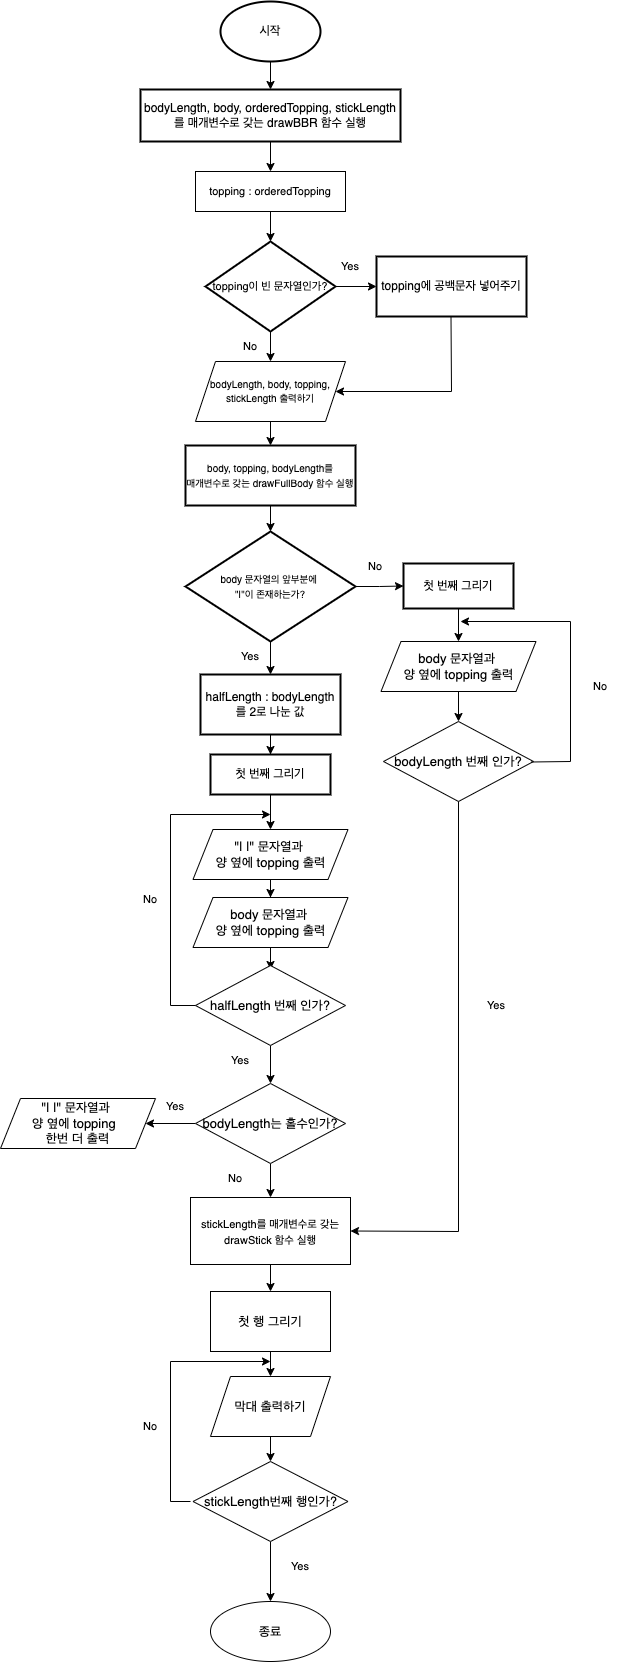

The diagram above was exported from draw.io. Its source (the exported page's mxGraphModel, read from the mxfile embedded in the PNG):
<mxGraphModel dx="946" dy="507" grid="1" gridSize="10" guides="1" tooltips="1" connect="1" arrows="1" fold="1" page="1" pageScale="1" pageWidth="827" pageHeight="1169" math="0" shadow="0">
  <root>
    <mxCell id="0" />
    <mxCell id="1" parent="0" />
    <mxCell id="HlCvBlFXKghPZf3RO9OB-5" value="" style="edgeStyle=orthogonalEdgeStyle;rounded=0;orthogonalLoop=1;jettySize=auto;html=1;" edge="1" parent="1" source="HlCvBlFXKghPZf3RO9OB-3" target="HlCvBlFXKghPZf3RO9OB-4">
      <mxGeometry relative="1" as="geometry" />
    </mxCell>
    <mxCell id="HlCvBlFXKghPZf3RO9OB-3" value="시작" style="strokeWidth=2;html=1;shape=mxgraph.flowchart.start_1;whiteSpace=wrap;" vertex="1" parent="1">
      <mxGeometry x="370" y="20" width="100" height="60" as="geometry" />
    </mxCell>
    <mxCell id="HlCvBlFXKghPZf3RO9OB-7" value="" style="edgeStyle=orthogonalEdgeStyle;rounded=0;orthogonalLoop=1;jettySize=auto;html=1;" edge="1" parent="1" source="HlCvBlFXKghPZf3RO9OB-4">
      <mxGeometry relative="1" as="geometry">
        <mxPoint x="420" y="190" as="targetPoint" />
      </mxGeometry>
    </mxCell>
    <mxCell id="HlCvBlFXKghPZf3RO9OB-4" value="bodyLength, body, orderedTopping, stickLength&lt;br&gt;를 매개변수로 갖는 drawBBR 함수 실행" style="whiteSpace=wrap;html=1;strokeWidth=2;" vertex="1" parent="1">
      <mxGeometry x="290" y="108" width="260" height="52" as="geometry" />
    </mxCell>
    <mxCell id="HlCvBlFXKghPZf3RO9OB-9" value="" style="edgeStyle=orthogonalEdgeStyle;rounded=0;orthogonalLoop=1;jettySize=auto;html=1;fontSize=11;" edge="1" parent="1" target="HlCvBlFXKghPZf3RO9OB-8">
      <mxGeometry relative="1" as="geometry">
        <mxPoint x="420" y="230" as="sourcePoint" />
      </mxGeometry>
    </mxCell>
    <mxCell id="HlCvBlFXKghPZf3RO9OB-14" value="" style="edgeStyle=orthogonalEdgeStyle;rounded=0;orthogonalLoop=1;jettySize=auto;html=1;fontSize=11;" edge="1" parent="1" source="HlCvBlFXKghPZf3RO9OB-8" target="HlCvBlFXKghPZf3RO9OB-13">
      <mxGeometry relative="1" as="geometry" />
    </mxCell>
    <mxCell id="HlCvBlFXKghPZf3RO9OB-8" value="&lt;span style=&quot;font-size: 11px&quot;&gt;topping이 빈 문자열인가?&lt;/span&gt;" style="rhombus;whiteSpace=wrap;html=1;strokeWidth=2;" vertex="1" parent="1">
      <mxGeometry x="355" y="260" width="130" height="90" as="geometry" />
    </mxCell>
    <mxCell id="HlCvBlFXKghPZf3RO9OB-26" value="" style="edgeStyle=orthogonalEdgeStyle;rounded=0;orthogonalLoop=1;jettySize=auto;html=1;fontSize=10;" edge="1" parent="1" source="HlCvBlFXKghPZf3RO9OB-10" target="HlCvBlFXKghPZf3RO9OB-25">
      <mxGeometry relative="1" as="geometry" />
    </mxCell>
    <mxCell id="HlCvBlFXKghPZf3RO9OB-10" value="&lt;font size=&quot;1&quot;&gt;body, topping, bodyLength를&lt;br&gt;매개변수로 갖는 drawFullBody 함수 실행&lt;br&gt;&lt;/font&gt;" style="whiteSpace=wrap;html=1;strokeWidth=2;" vertex="1" parent="1">
      <mxGeometry x="335" y="464" width="170" height="60" as="geometry" />
    </mxCell>
    <mxCell id="HlCvBlFXKghPZf3RO9OB-12" value="No" style="text;html=1;strokeColor=none;fillColor=none;align=center;verticalAlign=middle;whiteSpace=wrap;rounded=0;fontSize=11;" vertex="1" parent="1">
      <mxGeometry x="370" y="350" width="60" height="30" as="geometry" />
    </mxCell>
    <mxCell id="HlCvBlFXKghPZf3RO9OB-13" value="topping에 공백문자 넣어주기" style="whiteSpace=wrap;html=1;strokeWidth=2;" vertex="1" parent="1">
      <mxGeometry x="526" y="275" width="150" height="60" as="geometry" />
    </mxCell>
    <mxCell id="HlCvBlFXKghPZf3RO9OB-15" value="Yes" style="text;html=1;strokeColor=none;fillColor=none;align=center;verticalAlign=middle;whiteSpace=wrap;rounded=0;fontSize=11;" vertex="1" parent="1">
      <mxGeometry x="470" y="270" width="60" height="30" as="geometry" />
    </mxCell>
    <mxCell id="HlCvBlFXKghPZf3RO9OB-18" value="" style="endArrow=classic;html=1;rounded=0;fontSize=11;entryX=1;entryY=0.5;entryDx=0;entryDy=0;" edge="1" parent="1" target="HlCvBlFXKghPZf3RO9OB-21">
      <mxGeometry width="50" height="50" relative="1" as="geometry">
        <mxPoint x="600.5" y="335" as="sourcePoint" />
        <mxPoint x="510" y="380" as="targetPoint" />
        <Array as="points">
          <mxPoint x="601" y="410" />
        </Array>
      </mxGeometry>
    </mxCell>
    <mxCell id="HlCvBlFXKghPZf3RO9OB-19" value="&lt;span&gt;topping : orderedTopping&lt;/span&gt;" style="rounded=0;whiteSpace=wrap;html=1;fontSize=11;" vertex="1" parent="1">
      <mxGeometry x="345" y="190" width="150" height="40" as="geometry" />
    </mxCell>
    <mxCell id="HlCvBlFXKghPZf3RO9OB-24" value="" style="edgeStyle=orthogonalEdgeStyle;rounded=0;orthogonalLoop=1;jettySize=auto;html=1;fontSize=10;" edge="1" parent="1" source="HlCvBlFXKghPZf3RO9OB-21" target="HlCvBlFXKghPZf3RO9OB-10">
      <mxGeometry relative="1" as="geometry" />
    </mxCell>
    <mxCell id="HlCvBlFXKghPZf3RO9OB-21" value="&lt;font style=&quot;font-size: 10px&quot;&gt;bodyLength, body, topping, stickLength 출력하기&lt;/font&gt;" style="shape=parallelogram;perimeter=parallelogramPerimeter;whiteSpace=wrap;html=1;fixedSize=1;fontSize=11;" vertex="1" parent="1">
      <mxGeometry x="345" y="380" width="150" height="60" as="geometry" />
    </mxCell>
    <mxCell id="HlCvBlFXKghPZf3RO9OB-28" value="" style="edgeStyle=orthogonalEdgeStyle;rounded=0;orthogonalLoop=1;jettySize=auto;html=1;fontSize=13;" edge="1" parent="1" source="HlCvBlFXKghPZf3RO9OB-25" target="HlCvBlFXKghPZf3RO9OB-27">
      <mxGeometry relative="1" as="geometry" />
    </mxCell>
    <mxCell id="HlCvBlFXKghPZf3RO9OB-55" value="" style="edgeStyle=orthogonalEdgeStyle;rounded=0;orthogonalLoop=1;jettySize=auto;html=1;fontSize=13;" edge="1" parent="1" source="HlCvBlFXKghPZf3RO9OB-25" target="HlCvBlFXKghPZf3RO9OB-54">
      <mxGeometry relative="1" as="geometry" />
    </mxCell>
    <mxCell id="HlCvBlFXKghPZf3RO9OB-25" value="&lt;font size=&quot;1&quot;&gt;body 문자열의 앞부분에 &lt;br&gt;&quot;|&quot;이 존재하는가?&lt;/font&gt;" style="rhombus;whiteSpace=wrap;html=1;strokeWidth=2;" vertex="1" parent="1">
      <mxGeometry x="335" y="550" width="170" height="110" as="geometry" />
    </mxCell>
    <mxCell id="HlCvBlFXKghPZf3RO9OB-30" value="" style="edgeStyle=orthogonalEdgeStyle;rounded=0;orthogonalLoop=1;jettySize=auto;html=1;fontSize=13;" edge="1" parent="1" source="HlCvBlFXKghPZf3RO9OB-27" target="HlCvBlFXKghPZf3RO9OB-29">
      <mxGeometry relative="1" as="geometry" />
    </mxCell>
    <mxCell id="HlCvBlFXKghPZf3RO9OB-27" value="halfLength : bodyLength를 2로 나눈 값" style="whiteSpace=wrap;html=1;strokeWidth=2;" vertex="1" parent="1">
      <mxGeometry x="350" y="693" width="140" height="60" as="geometry" />
    </mxCell>
    <mxCell id="HlCvBlFXKghPZf3RO9OB-34" value="" style="edgeStyle=orthogonalEdgeStyle;rounded=0;orthogonalLoop=1;jettySize=auto;html=1;fontSize=13;entryX=0.5;entryY=0;entryDx=0;entryDy=0;" edge="1" parent="1" source="HlCvBlFXKghPZf3RO9OB-29" target="HlCvBlFXKghPZf3RO9OB-35">
      <mxGeometry relative="1" as="geometry">
        <mxPoint x="420" y="835" as="targetPoint" />
      </mxGeometry>
    </mxCell>
    <mxCell id="HlCvBlFXKghPZf3RO9OB-29" value="첫 번째 그리기" style="whiteSpace=wrap;html=1;strokeWidth=2;" vertex="1" parent="1">
      <mxGeometry x="360" y="773" width="120" height="40" as="geometry" />
    </mxCell>
    <mxCell id="HlCvBlFXKghPZf3RO9OB-37" value="" style="edgeStyle=orthogonalEdgeStyle;rounded=0;orthogonalLoop=1;jettySize=auto;html=1;fontSize=13;" edge="1" parent="1" source="HlCvBlFXKghPZf3RO9OB-35" target="HlCvBlFXKghPZf3RO9OB-36">
      <mxGeometry relative="1" as="geometry" />
    </mxCell>
    <mxCell id="HlCvBlFXKghPZf3RO9OB-35" value="&quot;| |&quot; 문자열과 &lt;br&gt;양 옆에 topping 출력" style="shape=parallelogram;perimeter=parallelogramPerimeter;whiteSpace=wrap;html=1;fixedSize=1;fontSize=13;" vertex="1" parent="1">
      <mxGeometry x="342.5" y="848" width="155" height="50" as="geometry" />
    </mxCell>
    <mxCell id="HlCvBlFXKghPZf3RO9OB-39" value="" style="edgeStyle=orthogonalEdgeStyle;rounded=0;orthogonalLoop=1;jettySize=auto;html=1;fontSize=13;" edge="1" parent="1" source="HlCvBlFXKghPZf3RO9OB-36">
      <mxGeometry relative="1" as="geometry">
        <mxPoint x="420" y="988" as="targetPoint" />
      </mxGeometry>
    </mxCell>
    <mxCell id="HlCvBlFXKghPZf3RO9OB-36" value="body 문자열과 &lt;br&gt;양 옆에 topping 출력" style="shape=parallelogram;perimeter=parallelogramPerimeter;whiteSpace=wrap;html=1;fixedSize=1;fontSize=13;" vertex="1" parent="1">
      <mxGeometry x="342.5" y="916" width="155" height="50" as="geometry" />
    </mxCell>
    <mxCell id="HlCvBlFXKghPZf3RO9OB-45" value="" style="edgeStyle=orthogonalEdgeStyle;rounded=0;orthogonalLoop=1;jettySize=auto;html=1;fontSize=13;" edge="1" parent="1" source="HlCvBlFXKghPZf3RO9OB-38" target="HlCvBlFXKghPZf3RO9OB-44">
      <mxGeometry relative="1" as="geometry" />
    </mxCell>
    <mxCell id="HlCvBlFXKghPZf3RO9OB-38" value="halfLength 번째 인가?" style="rhombus;whiteSpace=wrap;html=1;fontSize=13;" vertex="1" parent="1">
      <mxGeometry x="345" y="984" width="150" height="80" as="geometry" />
    </mxCell>
    <mxCell id="HlCvBlFXKghPZf3RO9OB-41" value="" style="endArrow=classic;html=1;rounded=0;fontSize=13;exitX=0;exitY=0.5;exitDx=0;exitDy=0;" edge="1" parent="1" source="HlCvBlFXKghPZf3RO9OB-38">
      <mxGeometry width="50" height="50" relative="1" as="geometry">
        <mxPoint x="260" y="984" as="sourcePoint" />
        <mxPoint x="420" y="833" as="targetPoint" />
        <Array as="points">
          <mxPoint x="320" y="1024" />
          <mxPoint x="320" y="833" />
        </Array>
      </mxGeometry>
    </mxCell>
    <mxCell id="HlCvBlFXKghPZf3RO9OB-43" value="No" style="text;html=1;strokeColor=none;fillColor=none;align=center;verticalAlign=middle;whiteSpace=wrap;rounded=0;fontSize=11;" vertex="1" parent="1">
      <mxGeometry x="270" y="903" width="60" height="30" as="geometry" />
    </mxCell>
    <mxCell id="HlCvBlFXKghPZf3RO9OB-47" value="" style="edgeStyle=orthogonalEdgeStyle;rounded=0;orthogonalLoop=1;jettySize=auto;html=1;fontSize=13;" edge="1" parent="1" source="HlCvBlFXKghPZf3RO9OB-44" target="HlCvBlFXKghPZf3RO9OB-46">
      <mxGeometry relative="1" as="geometry" />
    </mxCell>
    <mxCell id="HlCvBlFXKghPZf3RO9OB-67" value="" style="edgeStyle=orthogonalEdgeStyle;rounded=0;orthogonalLoop=1;jettySize=auto;html=1;fontSize=13;" edge="1" parent="1" source="HlCvBlFXKghPZf3RO9OB-44" target="HlCvBlFXKghPZf3RO9OB-65">
      <mxGeometry relative="1" as="geometry" />
    </mxCell>
    <mxCell id="HlCvBlFXKghPZf3RO9OB-44" value="bodyLength는 홀수인가?" style="rhombus;whiteSpace=wrap;html=1;fontSize=13;" vertex="1" parent="1">
      <mxGeometry x="345" y="1102" width="150" height="80" as="geometry" />
    </mxCell>
    <mxCell id="HlCvBlFXKghPZf3RO9OB-73" value="" style="edgeStyle=orthogonalEdgeStyle;rounded=0;orthogonalLoop=1;jettySize=auto;html=1;fontSize=13;" edge="1" parent="1" source="HlCvBlFXKghPZf3RO9OB-46" target="HlCvBlFXKghPZf3RO9OB-72">
      <mxGeometry relative="1" as="geometry" />
    </mxCell>
    <mxCell id="HlCvBlFXKghPZf3RO9OB-46" value="&lt;font style=&quot;font-size: 11px&quot;&gt;stickLength를 매개변수로 갖는&lt;br&gt;drawStick 함수 실행&lt;/font&gt;" style="whiteSpace=wrap;html=1;fontSize=13;" vertex="1" parent="1">
      <mxGeometry x="340" y="1216" width="160" height="67" as="geometry" />
    </mxCell>
    <mxCell id="HlCvBlFXKghPZf3RO9OB-52" value="Yes" style="text;html=1;strokeColor=none;fillColor=none;align=center;verticalAlign=middle;whiteSpace=wrap;rounded=0;fontSize=11;" vertex="1" parent="1">
      <mxGeometry x="360" y="1064" width="60" height="30" as="geometry" />
    </mxCell>
    <mxCell id="HlCvBlFXKghPZf3RO9OB-53" value="Yes" style="text;html=1;strokeColor=none;fillColor=none;align=center;verticalAlign=middle;whiteSpace=wrap;rounded=0;fontSize=11;" vertex="1" parent="1">
      <mxGeometry x="370" y="660" width="60" height="30" as="geometry" />
    </mxCell>
    <mxCell id="HlCvBlFXKghPZf3RO9OB-57" value="" style="edgeStyle=orthogonalEdgeStyle;rounded=0;orthogonalLoop=1;jettySize=auto;html=1;fontSize=13;entryX=0.5;entryY=0;entryDx=0;entryDy=0;" edge="1" parent="1" source="HlCvBlFXKghPZf3RO9OB-54" target="HlCvBlFXKghPZf3RO9OB-58">
      <mxGeometry relative="1" as="geometry">
        <mxPoint x="608" y="650" as="targetPoint" />
      </mxGeometry>
    </mxCell>
    <mxCell id="HlCvBlFXKghPZf3RO9OB-54" value="첫 번째 그리기" style="whiteSpace=wrap;html=1;strokeWidth=2;" vertex="1" parent="1">
      <mxGeometry x="553" y="582" width="110" height="45" as="geometry" />
    </mxCell>
    <mxCell id="HlCvBlFXKghPZf3RO9OB-61" value="" style="edgeStyle=orthogonalEdgeStyle;rounded=0;orthogonalLoop=1;jettySize=auto;html=1;fontSize=13;" edge="1" parent="1" source="HlCvBlFXKghPZf3RO9OB-58" target="HlCvBlFXKghPZf3RO9OB-60">
      <mxGeometry relative="1" as="geometry" />
    </mxCell>
    <mxCell id="HlCvBlFXKghPZf3RO9OB-58" value="body 문자열과 &lt;br&gt;양 옆에 topping 출력" style="shape=parallelogram;perimeter=parallelogramPerimeter;whiteSpace=wrap;html=1;fixedSize=1;fontSize=13;" vertex="1" parent="1">
      <mxGeometry x="530.5" y="660" width="155" height="50" as="geometry" />
    </mxCell>
    <mxCell id="HlCvBlFXKghPZf3RO9OB-59" value="No" style="text;html=1;strokeColor=none;fillColor=none;align=center;verticalAlign=middle;whiteSpace=wrap;rounded=0;fontSize=11;" vertex="1" parent="1">
      <mxGeometry x="495" y="570" width="60" height="30" as="geometry" />
    </mxCell>
    <mxCell id="HlCvBlFXKghPZf3RO9OB-60" value="bodyLength 번째 인가?" style="rhombus;whiteSpace=wrap;html=1;fontSize=13;" vertex="1" parent="1">
      <mxGeometry x="533" y="740" width="150" height="80" as="geometry" />
    </mxCell>
    <mxCell id="HlCvBlFXKghPZf3RO9OB-62" value="" style="endArrow=classic;html=1;rounded=0;fontSize=13;exitX=0;exitY=0.5;exitDx=0;exitDy=0;" edge="1" parent="1">
      <mxGeometry width="50" height="50" relative="1" as="geometry">
        <mxPoint x="680.5" y="780.5" as="sourcePoint" />
        <mxPoint x="610" y="640" as="targetPoint" />
        <Array as="points">
          <mxPoint x="720" y="780" />
          <mxPoint x="720" y="640" />
        </Array>
      </mxGeometry>
    </mxCell>
    <mxCell id="HlCvBlFXKghPZf3RO9OB-63" value="No" style="text;html=1;strokeColor=none;fillColor=none;align=center;verticalAlign=middle;whiteSpace=wrap;rounded=0;fontSize=11;" vertex="1" parent="1">
      <mxGeometry x="720" y="690" width="60" height="30" as="geometry" />
    </mxCell>
    <mxCell id="HlCvBlFXKghPZf3RO9OB-65" value="&quot;| |&quot; 문자열과 &lt;br&gt;양 옆에 topping&amp;nbsp; &lt;br&gt;한번 더 출력" style="shape=parallelogram;perimeter=parallelogramPerimeter;whiteSpace=wrap;html=1;fixedSize=1;fontSize=13;" vertex="1" parent="1">
      <mxGeometry x="150" y="1117" width="155" height="50" as="geometry" />
    </mxCell>
    <mxCell id="HlCvBlFXKghPZf3RO9OB-66" value="Yes" style="text;html=1;strokeColor=none;fillColor=none;align=center;verticalAlign=middle;whiteSpace=wrap;rounded=0;fontSize=11;" vertex="1" parent="1">
      <mxGeometry x="295" y="1110" width="60" height="30" as="geometry" />
    </mxCell>
    <mxCell id="HlCvBlFXKghPZf3RO9OB-68" value="No" style="text;html=1;strokeColor=none;fillColor=none;align=center;verticalAlign=middle;whiteSpace=wrap;rounded=0;fontSize=11;" vertex="1" parent="1">
      <mxGeometry x="355" y="1182" width="60" height="30" as="geometry" />
    </mxCell>
    <mxCell id="HlCvBlFXKghPZf3RO9OB-70" value="" style="endArrow=classic;html=1;rounded=0;fontSize=13;exitX=0.5;exitY=1;exitDx=0;exitDy=0;entryX=1;entryY=0.5;entryDx=0;entryDy=0;" edge="1" parent="1" source="HlCvBlFXKghPZf3RO9OB-60" target="HlCvBlFXKghPZf3RO9OB-46">
      <mxGeometry width="50" height="50" relative="1" as="geometry">
        <mxPoint x="576" y="966" as="sourcePoint" />
        <mxPoint x="608" y="1260" as="targetPoint" />
        <Array as="points">
          <mxPoint x="608" y="1250" />
        </Array>
      </mxGeometry>
    </mxCell>
    <mxCell id="HlCvBlFXKghPZf3RO9OB-71" value="Yes" style="text;html=1;strokeColor=none;fillColor=none;align=center;verticalAlign=middle;whiteSpace=wrap;rounded=0;fontSize=11;" vertex="1" parent="1">
      <mxGeometry x="616" y="1009" width="60" height="30" as="geometry" />
    </mxCell>
    <mxCell id="HlCvBlFXKghPZf3RO9OB-75" value="" style="edgeStyle=orthogonalEdgeStyle;rounded=0;orthogonalLoop=1;jettySize=auto;html=1;fontSize=11;" edge="1" parent="1" source="HlCvBlFXKghPZf3RO9OB-72" target="HlCvBlFXKghPZf3RO9OB-74">
      <mxGeometry relative="1" as="geometry" />
    </mxCell>
    <mxCell id="HlCvBlFXKghPZf3RO9OB-72" value="첫 행 그리기" style="whiteSpace=wrap;html=1;fontSize=13;" vertex="1" parent="1">
      <mxGeometry x="360" y="1310" width="120" height="60" as="geometry" />
    </mxCell>
    <mxCell id="HlCvBlFXKghPZf3RO9OB-77" value="" style="edgeStyle=orthogonalEdgeStyle;rounded=0;orthogonalLoop=1;jettySize=auto;html=1;fontSize=11;" edge="1" parent="1" source="HlCvBlFXKghPZf3RO9OB-74" target="HlCvBlFXKghPZf3RO9OB-76">
      <mxGeometry relative="1" as="geometry" />
    </mxCell>
    <mxCell id="HlCvBlFXKghPZf3RO9OB-74" value="막대 출력하기" style="shape=parallelogram;perimeter=parallelogramPerimeter;whiteSpace=wrap;html=1;fixedSize=1;fontSize=13;" vertex="1" parent="1">
      <mxGeometry x="360" y="1395" width="120" height="60" as="geometry" />
    </mxCell>
    <mxCell id="HlCvBlFXKghPZf3RO9OB-81" value="" style="edgeStyle=orthogonalEdgeStyle;rounded=0;orthogonalLoop=1;jettySize=auto;html=1;fontSize=11;" edge="1" parent="1" source="HlCvBlFXKghPZf3RO9OB-76" target="HlCvBlFXKghPZf3RO9OB-80">
      <mxGeometry relative="1" as="geometry" />
    </mxCell>
    <mxCell id="HlCvBlFXKghPZf3RO9OB-76" value="stickLength번째 행인가?" style="rhombus;whiteSpace=wrap;html=1;fontSize=13;" vertex="1" parent="1">
      <mxGeometry x="342.5" y="1480" width="155" height="80" as="geometry" />
    </mxCell>
    <mxCell id="HlCvBlFXKghPZf3RO9OB-78" value="" style="endArrow=classic;html=1;rounded=0;fontSize=11;" edge="1" parent="1">
      <mxGeometry width="50" height="50" relative="1" as="geometry">
        <mxPoint x="340" y="1520" as="sourcePoint" />
        <mxPoint x="420" y="1380" as="targetPoint" />
        <Array as="points">
          <mxPoint x="320" y="1520" />
          <mxPoint x="320" y="1380" />
        </Array>
      </mxGeometry>
    </mxCell>
    <mxCell id="HlCvBlFXKghPZf3RO9OB-79" value="No" style="text;html=1;strokeColor=none;fillColor=none;align=center;verticalAlign=middle;whiteSpace=wrap;rounded=0;fontSize=11;" vertex="1" parent="1">
      <mxGeometry x="270" y="1430" width="60" height="30" as="geometry" />
    </mxCell>
    <mxCell id="HlCvBlFXKghPZf3RO9OB-80" value="종료" style="ellipse;whiteSpace=wrap;html=1;fontSize=13;" vertex="1" parent="1">
      <mxGeometry x="360" y="1620" width="120" height="60" as="geometry" />
    </mxCell>
    <mxCell id="HlCvBlFXKghPZf3RO9OB-82" value="Yes" style="text;html=1;strokeColor=none;fillColor=none;align=center;verticalAlign=middle;whiteSpace=wrap;rounded=0;fontSize=11;" vertex="1" parent="1">
      <mxGeometry x="420" y="1570" width="60" height="30" as="geometry" />
    </mxCell>
    <mxCell id="HlCvBlFXKghPZf3RO9OB-84" value="" style="endArrow=classic;html=1;rounded=0;fontSize=11;exitX=0.5;exitY=1;exitDx=0;exitDy=0;entryX=0.5;entryY=0;entryDx=0;entryDy=0;" edge="1" parent="1" source="HlCvBlFXKghPZf3RO9OB-8" target="HlCvBlFXKghPZf3RO9OB-21">
      <mxGeometry width="50" height="50" relative="1" as="geometry">
        <mxPoint x="340" y="480" as="sourcePoint" />
        <mxPoint x="250" y="380" as="targetPoint" />
        <Array as="points" />
      </mxGeometry>
    </mxCell>
  </root>
</mxGraphModel>